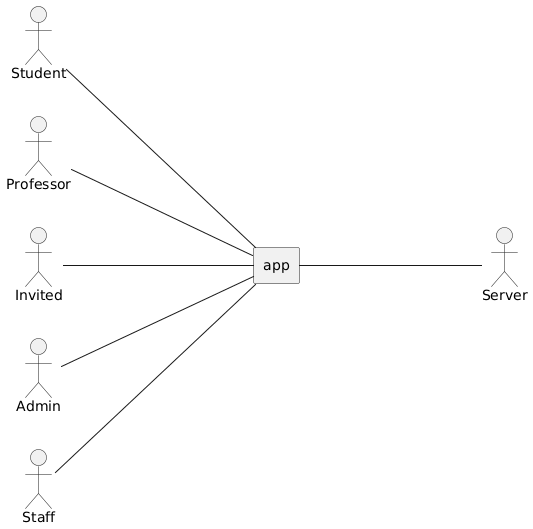

The diagram above was rendered by PlantUML. Its source (embedded in the PNG):
@startuml
left to right direction

actor Student as s
actor Professor as p
actor Invited as i
actor Admin as a
actor Staff
actor Server

rectangle app {
  s --down-- (app)
  p --down-- (app)
  i --down-- (app)
  a --down-- (app)
  Staff --down-- (app)

  Server --up-- (app)
}
@enduml